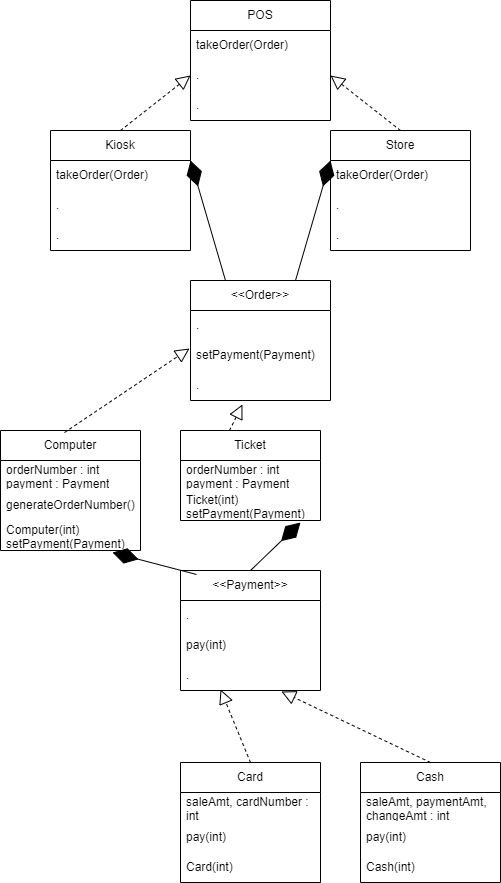

The diagram above was exported from draw.io. Its source (the exported page's mxGraphModel, read from the mxfile embedded in the PNG):
<mxGraphModel dx="684" dy="780" grid="1" gridSize="10" guides="1" tooltips="1" connect="1" arrows="1" fold="1" page="1" pageScale="1" pageWidth="850" pageHeight="1100" math="0" shadow="0">
  <root>
    <mxCell id="0" />
    <mxCell id="1" parent="0" />
    <mxCell id="sKR6LUgC84YrCqd2ntE4-4" value="&amp;lt;&amp;lt;Order&amp;gt;&amp;gt;" style="swimlane;fontStyle=0;childLayout=stackLayout;horizontal=1;startSize=30;horizontalStack=0;resizeParent=1;resizeParentMax=0;resizeLast=0;collapsible=1;marginBottom=0;whiteSpace=wrap;html=1;" vertex="1" parent="1">
      <mxGeometry x="330" y="290" width="140" height="120" as="geometry" />
    </mxCell>
    <mxCell id="sKR6LUgC84YrCqd2ntE4-5" value="." style="text;strokeColor=none;fillColor=none;align=left;verticalAlign=middle;spacingLeft=4;spacingRight=4;overflow=hidden;points=[[0,0.5],[1,0.5]];portConstraint=eastwest;rotatable=0;whiteSpace=wrap;html=1;" vertex="1" parent="sKR6LUgC84YrCqd2ntE4-4">
      <mxGeometry y="30" width="140" height="30" as="geometry" />
    </mxCell>
    <mxCell id="sKR6LUgC84YrCqd2ntE4-6" value="setPayment(Payment)" style="text;strokeColor=none;fillColor=none;align=left;verticalAlign=middle;spacingLeft=4;spacingRight=4;overflow=hidden;points=[[0,0.5],[1,0.5]];portConstraint=eastwest;rotatable=0;whiteSpace=wrap;html=1;" vertex="1" parent="sKR6LUgC84YrCqd2ntE4-4">
      <mxGeometry y="60" width="140" height="30" as="geometry" />
    </mxCell>
    <mxCell id="sKR6LUgC84YrCqd2ntE4-7" value="." style="text;strokeColor=none;fillColor=none;align=left;verticalAlign=middle;spacingLeft=4;spacingRight=4;overflow=hidden;points=[[0,0.5],[1,0.5]];portConstraint=eastwest;rotatable=0;whiteSpace=wrap;html=1;" vertex="1" parent="sKR6LUgC84YrCqd2ntE4-4">
      <mxGeometry y="90" width="140" height="30" as="geometry" />
    </mxCell>
    <mxCell id="sKR6LUgC84YrCqd2ntE4-8" value="&amp;lt;&amp;lt;Payment&amp;gt;&amp;gt;" style="swimlane;fontStyle=0;childLayout=stackLayout;horizontal=1;startSize=30;horizontalStack=0;resizeParent=1;resizeParentMax=0;resizeLast=0;collapsible=1;marginBottom=0;whiteSpace=wrap;html=1;" vertex="1" parent="1">
      <mxGeometry x="320" y="580" width="140" height="120" as="geometry" />
    </mxCell>
    <mxCell id="sKR6LUgC84YrCqd2ntE4-9" value="." style="text;strokeColor=none;fillColor=none;align=left;verticalAlign=middle;spacingLeft=4;spacingRight=4;overflow=hidden;points=[[0,0.5],[1,0.5]];portConstraint=eastwest;rotatable=0;whiteSpace=wrap;html=1;" vertex="1" parent="sKR6LUgC84YrCqd2ntE4-8">
      <mxGeometry y="30" width="140" height="30" as="geometry" />
    </mxCell>
    <mxCell id="sKR6LUgC84YrCqd2ntE4-10" value="pay(int)" style="text;strokeColor=none;fillColor=none;align=left;verticalAlign=middle;spacingLeft=4;spacingRight=4;overflow=hidden;points=[[0,0.5],[1,0.5]];portConstraint=eastwest;rotatable=0;whiteSpace=wrap;html=1;" vertex="1" parent="sKR6LUgC84YrCqd2ntE4-8">
      <mxGeometry y="60" width="140" height="30" as="geometry" />
    </mxCell>
    <mxCell id="sKR6LUgC84YrCqd2ntE4-11" value="." style="text;strokeColor=none;fillColor=none;align=left;verticalAlign=middle;spacingLeft=4;spacingRight=4;overflow=hidden;points=[[0,0.5],[1,0.5]];portConstraint=eastwest;rotatable=0;whiteSpace=wrap;html=1;" vertex="1" parent="sKR6LUgC84YrCqd2ntE4-8">
      <mxGeometry y="90" width="140" height="30" as="geometry" />
    </mxCell>
    <mxCell id="sKR6LUgC84YrCqd2ntE4-12" value="Kiosk" style="swimlane;fontStyle=0;childLayout=stackLayout;horizontal=1;startSize=30;horizontalStack=0;resizeParent=1;resizeParentMax=0;resizeLast=0;collapsible=1;marginBottom=0;whiteSpace=wrap;html=1;" vertex="1" parent="1">
      <mxGeometry x="190" y="140" width="140" height="120" as="geometry" />
    </mxCell>
    <mxCell id="sKR6LUgC84YrCqd2ntE4-13" value="takeOrder(Order)" style="text;strokeColor=none;fillColor=none;align=left;verticalAlign=middle;spacingLeft=4;spacingRight=4;overflow=hidden;points=[[0,0.5],[1,0.5]];portConstraint=eastwest;rotatable=0;whiteSpace=wrap;html=1;" vertex="1" parent="sKR6LUgC84YrCqd2ntE4-12">
      <mxGeometry y="30" width="140" height="30" as="geometry" />
    </mxCell>
    <mxCell id="sKR6LUgC84YrCqd2ntE4-14" value="." style="text;strokeColor=none;fillColor=none;align=left;verticalAlign=middle;spacingLeft=4;spacingRight=4;overflow=hidden;points=[[0,0.5],[1,0.5]];portConstraint=eastwest;rotatable=0;whiteSpace=wrap;html=1;" vertex="1" parent="sKR6LUgC84YrCqd2ntE4-12">
      <mxGeometry y="60" width="140" height="30" as="geometry" />
    </mxCell>
    <mxCell id="sKR6LUgC84YrCqd2ntE4-15" value="." style="text;strokeColor=none;fillColor=none;align=left;verticalAlign=middle;spacingLeft=4;spacingRight=4;overflow=hidden;points=[[0,0.5],[1,0.5]];portConstraint=eastwest;rotatable=0;whiteSpace=wrap;html=1;" vertex="1" parent="sKR6LUgC84YrCqd2ntE4-12">
      <mxGeometry y="90" width="140" height="30" as="geometry" />
    </mxCell>
    <mxCell id="sKR6LUgC84YrCqd2ntE4-16" value="Store" style="swimlane;fontStyle=0;childLayout=stackLayout;horizontal=1;startSize=30;horizontalStack=0;resizeParent=1;resizeParentMax=0;resizeLast=0;collapsible=1;marginBottom=0;whiteSpace=wrap;html=1;" vertex="1" parent="1">
      <mxGeometry x="470" y="140" width="140" height="120" as="geometry" />
    </mxCell>
    <mxCell id="sKR6LUgC84YrCqd2ntE4-17" value="takeOrder(Order)" style="text;strokeColor=none;fillColor=none;align=left;verticalAlign=middle;spacingLeft=4;spacingRight=4;overflow=hidden;points=[[0,0.5],[1,0.5]];portConstraint=eastwest;rotatable=0;whiteSpace=wrap;html=1;" vertex="1" parent="sKR6LUgC84YrCqd2ntE4-16">
      <mxGeometry y="30" width="140" height="30" as="geometry" />
    </mxCell>
    <mxCell id="sKR6LUgC84YrCqd2ntE4-18" value="." style="text;strokeColor=none;fillColor=none;align=left;verticalAlign=middle;spacingLeft=4;spacingRight=4;overflow=hidden;points=[[0,0.5],[1,0.5]];portConstraint=eastwest;rotatable=0;whiteSpace=wrap;html=1;" vertex="1" parent="sKR6LUgC84YrCqd2ntE4-16">
      <mxGeometry y="60" width="140" height="30" as="geometry" />
    </mxCell>
    <mxCell id="sKR6LUgC84YrCqd2ntE4-19" value="." style="text;strokeColor=none;fillColor=none;align=left;verticalAlign=middle;spacingLeft=4;spacingRight=4;overflow=hidden;points=[[0,0.5],[1,0.5]];portConstraint=eastwest;rotatable=0;whiteSpace=wrap;html=1;" vertex="1" parent="sKR6LUgC84YrCqd2ntE4-16">
      <mxGeometry y="90" width="140" height="30" as="geometry" />
    </mxCell>
    <mxCell id="sKR6LUgC84YrCqd2ntE4-20" value="Computer" style="swimlane;fontStyle=0;childLayout=stackLayout;horizontal=1;startSize=30;horizontalStack=0;resizeParent=1;resizeParentMax=0;resizeLast=0;collapsible=1;marginBottom=0;whiteSpace=wrap;html=1;" vertex="1" parent="1">
      <mxGeometry x="140" y="440" width="140" height="120" as="geometry" />
    </mxCell>
    <mxCell id="sKR6LUgC84YrCqd2ntE4-21" value="orderNumber : int&lt;br&gt;payment : Payment" style="text;strokeColor=none;fillColor=none;align=left;verticalAlign=middle;spacingLeft=4;spacingRight=4;overflow=hidden;points=[[0,0.5],[1,0.5]];portConstraint=eastwest;rotatable=0;whiteSpace=wrap;html=1;" vertex="1" parent="sKR6LUgC84YrCqd2ntE4-20">
      <mxGeometry y="30" width="140" height="30" as="geometry" />
    </mxCell>
    <mxCell id="sKR6LUgC84YrCqd2ntE4-22" value="generateOrderNumber()" style="text;strokeColor=none;fillColor=none;align=left;verticalAlign=middle;spacingLeft=4;spacingRight=4;overflow=hidden;points=[[0,0.5],[1,0.5]];portConstraint=eastwest;rotatable=0;whiteSpace=wrap;html=1;" vertex="1" parent="sKR6LUgC84YrCqd2ntE4-20">
      <mxGeometry y="60" width="140" height="30" as="geometry" />
    </mxCell>
    <mxCell id="sKR6LUgC84YrCqd2ntE4-23" value="Computer(int)&lt;br&gt;setPayment(Payment)" style="text;strokeColor=none;fillColor=none;align=left;verticalAlign=middle;spacingLeft=4;spacingRight=4;overflow=hidden;points=[[0,0.5],[1,0.5]];portConstraint=eastwest;rotatable=0;whiteSpace=wrap;html=1;" vertex="1" parent="sKR6LUgC84YrCqd2ntE4-20">
      <mxGeometry y="90" width="140" height="30" as="geometry" />
    </mxCell>
    <mxCell id="sKR6LUgC84YrCqd2ntE4-24" value="Ticket" style="swimlane;fontStyle=0;childLayout=stackLayout;horizontal=1;startSize=30;horizontalStack=0;resizeParent=1;resizeParentMax=0;resizeLast=0;collapsible=1;marginBottom=0;whiteSpace=wrap;html=1;" vertex="1" parent="1">
      <mxGeometry x="320" y="440" width="140" height="90" as="geometry" />
    </mxCell>
    <mxCell id="sKR6LUgC84YrCqd2ntE4-25" value="orderNumber : int&lt;br&gt;payment : Payment" style="text;strokeColor=none;fillColor=none;align=left;verticalAlign=middle;spacingLeft=4;spacingRight=4;overflow=hidden;points=[[0,0.5],[1,0.5]];portConstraint=eastwest;rotatable=0;whiteSpace=wrap;html=1;" vertex="1" parent="sKR6LUgC84YrCqd2ntE4-24">
      <mxGeometry y="30" width="140" height="30" as="geometry" />
    </mxCell>
    <mxCell id="sKR6LUgC84YrCqd2ntE4-27" value="Ticket(int)&lt;br&gt;setPayment(Payment)" style="text;strokeColor=none;fillColor=none;align=left;verticalAlign=middle;spacingLeft=4;spacingRight=4;overflow=hidden;points=[[0,0.5],[1,0.5]];portConstraint=eastwest;rotatable=0;whiteSpace=wrap;html=1;" vertex="1" parent="sKR6LUgC84YrCqd2ntE4-24">
      <mxGeometry y="60" width="140" height="30" as="geometry" />
    </mxCell>
    <mxCell id="sKR6LUgC84YrCqd2ntE4-28" value="Card" style="swimlane;fontStyle=0;childLayout=stackLayout;horizontal=1;startSize=30;horizontalStack=0;resizeParent=1;resizeParentMax=0;resizeLast=0;collapsible=1;marginBottom=0;whiteSpace=wrap;html=1;" vertex="1" parent="1">
      <mxGeometry x="320" y="772" width="140" height="120" as="geometry" />
    </mxCell>
    <mxCell id="sKR6LUgC84YrCqd2ntE4-29" value="saleAmt, cardNumber : int" style="text;strokeColor=none;fillColor=none;align=left;verticalAlign=middle;spacingLeft=4;spacingRight=4;overflow=hidden;points=[[0,0.5],[1,0.5]];portConstraint=eastwest;rotatable=0;whiteSpace=wrap;html=1;" vertex="1" parent="sKR6LUgC84YrCqd2ntE4-28">
      <mxGeometry y="30" width="140" height="30" as="geometry" />
    </mxCell>
    <mxCell id="sKR6LUgC84YrCqd2ntE4-30" value="pay(int)" style="text;strokeColor=none;fillColor=none;align=left;verticalAlign=middle;spacingLeft=4;spacingRight=4;overflow=hidden;points=[[0,0.5],[1,0.5]];portConstraint=eastwest;rotatable=0;whiteSpace=wrap;html=1;" vertex="1" parent="sKR6LUgC84YrCqd2ntE4-28">
      <mxGeometry y="60" width="140" height="30" as="geometry" />
    </mxCell>
    <mxCell id="sKR6LUgC84YrCqd2ntE4-31" value="Card(int)" style="text;strokeColor=none;fillColor=none;align=left;verticalAlign=middle;spacingLeft=4;spacingRight=4;overflow=hidden;points=[[0,0.5],[1,0.5]];portConstraint=eastwest;rotatable=0;whiteSpace=wrap;html=1;" vertex="1" parent="sKR6LUgC84YrCqd2ntE4-28">
      <mxGeometry y="90" width="140" height="30" as="geometry" />
    </mxCell>
    <mxCell id="sKR6LUgC84YrCqd2ntE4-32" value="Cash" style="swimlane;fontStyle=0;childLayout=stackLayout;horizontal=1;startSize=30;horizontalStack=0;resizeParent=1;resizeParentMax=0;resizeLast=0;collapsible=1;marginBottom=0;whiteSpace=wrap;html=1;" vertex="1" parent="1">
      <mxGeometry x="500" y="772" width="140" height="120" as="geometry" />
    </mxCell>
    <mxCell id="sKR6LUgC84YrCqd2ntE4-33" value="saleAmt, paymentAmt, changeAmt : int" style="text;strokeColor=none;fillColor=none;align=left;verticalAlign=middle;spacingLeft=4;spacingRight=4;overflow=hidden;points=[[0,0.5],[1,0.5]];portConstraint=eastwest;rotatable=0;whiteSpace=wrap;html=1;" vertex="1" parent="sKR6LUgC84YrCqd2ntE4-32">
      <mxGeometry y="30" width="140" height="30" as="geometry" />
    </mxCell>
    <mxCell id="sKR6LUgC84YrCqd2ntE4-34" value="pay(int)" style="text;strokeColor=none;fillColor=none;align=left;verticalAlign=middle;spacingLeft=4;spacingRight=4;overflow=hidden;points=[[0,0.5],[1,0.5]];portConstraint=eastwest;rotatable=0;whiteSpace=wrap;html=1;" vertex="1" parent="sKR6LUgC84YrCqd2ntE4-32">
      <mxGeometry y="60" width="140" height="30" as="geometry" />
    </mxCell>
    <mxCell id="sKR6LUgC84YrCqd2ntE4-35" value="Cash(int)" style="text;strokeColor=none;fillColor=none;align=left;verticalAlign=middle;spacingLeft=4;spacingRight=4;overflow=hidden;points=[[0,0.5],[1,0.5]];portConstraint=eastwest;rotatable=0;whiteSpace=wrap;html=1;" vertex="1" parent="sKR6LUgC84YrCqd2ntE4-32">
      <mxGeometry y="90" width="140" height="30" as="geometry" />
    </mxCell>
    <mxCell id="sKR6LUgC84YrCqd2ntE4-40" value="POS" style="swimlane;fontStyle=0;childLayout=stackLayout;horizontal=1;startSize=30;horizontalStack=0;resizeParent=1;resizeParentMax=0;resizeLast=0;collapsible=1;marginBottom=0;whiteSpace=wrap;html=1;" vertex="1" parent="1">
      <mxGeometry x="330" y="10" width="140" height="120" as="geometry" />
    </mxCell>
    <mxCell id="sKR6LUgC84YrCqd2ntE4-41" value="takeOrder(Order)" style="text;strokeColor=none;fillColor=none;align=left;verticalAlign=middle;spacingLeft=4;spacingRight=4;overflow=hidden;points=[[0,0.5],[1,0.5]];portConstraint=eastwest;rotatable=0;whiteSpace=wrap;html=1;" vertex="1" parent="sKR6LUgC84YrCqd2ntE4-40">
      <mxGeometry y="30" width="140" height="30" as="geometry" />
    </mxCell>
    <mxCell id="sKR6LUgC84YrCqd2ntE4-42" value="." style="text;strokeColor=none;fillColor=none;align=left;verticalAlign=middle;spacingLeft=4;spacingRight=4;overflow=hidden;points=[[0,0.5],[1,0.5]];portConstraint=eastwest;rotatable=0;whiteSpace=wrap;html=1;" vertex="1" parent="sKR6LUgC84YrCqd2ntE4-40">
      <mxGeometry y="60" width="140" height="30" as="geometry" />
    </mxCell>
    <mxCell id="sKR6LUgC84YrCqd2ntE4-43" value="." style="text;strokeColor=none;fillColor=none;align=left;verticalAlign=middle;spacingLeft=4;spacingRight=4;overflow=hidden;points=[[0,0.5],[1,0.5]];portConstraint=eastwest;rotatable=0;whiteSpace=wrap;html=1;" vertex="1" parent="sKR6LUgC84YrCqd2ntE4-40">
      <mxGeometry y="90" width="140" height="30" as="geometry" />
    </mxCell>
    <mxCell id="sKR6LUgC84YrCqd2ntE4-79" value="" style="endArrow=block;dashed=1;endFill=0;endSize=12;html=1;rounded=0;entryX=0;entryY=0.5;entryDx=0;entryDy=0;exitX=0.5;exitY=0;exitDx=0;exitDy=0;" edge="1" parent="1" source="sKR6LUgC84YrCqd2ntE4-12" target="sKR6LUgC84YrCqd2ntE4-42">
      <mxGeometry width="160" relative="1" as="geometry">
        <mxPoint x="90" y="80" as="sourcePoint" />
        <mxPoint x="250" y="80" as="targetPoint" />
      </mxGeometry>
    </mxCell>
    <mxCell id="sKR6LUgC84YrCqd2ntE4-80" value="" style="endArrow=block;dashed=1;endFill=0;endSize=12;html=1;rounded=0;entryX=1;entryY=0.5;entryDx=0;entryDy=0;exitX=0.5;exitY=0;exitDx=0;exitDy=0;" edge="1" parent="1" source="sKR6LUgC84YrCqd2ntE4-16" target="sKR6LUgC84YrCqd2ntE4-42">
      <mxGeometry width="160" relative="1" as="geometry">
        <mxPoint x="620" y="90" as="sourcePoint" />
        <mxPoint x="780" y="90" as="targetPoint" />
      </mxGeometry>
    </mxCell>
    <mxCell id="sKR6LUgC84YrCqd2ntE4-81" value="" style="endArrow=diamondThin;endFill=1;endSize=24;html=1;rounded=0;entryX=1;entryY=0.25;entryDx=0;entryDy=0;exitX=0.25;exitY=0;exitDx=0;exitDy=0;" edge="1" parent="1" source="sKR6LUgC84YrCqd2ntE4-4" target="sKR6LUgC84YrCqd2ntE4-12">
      <mxGeometry width="160" relative="1" as="geometry">
        <mxPoint x="100" y="270" as="sourcePoint" />
        <mxPoint x="260" y="270" as="targetPoint" />
      </mxGeometry>
    </mxCell>
    <mxCell id="sKR6LUgC84YrCqd2ntE4-82" value="" style="endArrow=diamondThin;endFill=1;endSize=24;html=1;rounded=0;entryX=0;entryY=0.25;entryDx=0;entryDy=0;exitX=0.75;exitY=0;exitDx=0;exitDy=0;" edge="1" parent="1" source="sKR6LUgC84YrCqd2ntE4-4" target="sKR6LUgC84YrCqd2ntE4-16">
      <mxGeometry width="160" relative="1" as="geometry">
        <mxPoint x="550" y="270" as="sourcePoint" />
        <mxPoint x="710" y="270" as="targetPoint" />
      </mxGeometry>
    </mxCell>
    <mxCell id="sKR6LUgC84YrCqd2ntE4-83" value="" style="endArrow=block;dashed=1;endFill=0;endSize=12;html=1;rounded=0;entryX=-0.007;entryY=0.267;entryDx=0;entryDy=0;entryPerimeter=0;exitX=0.457;exitY=0.017;exitDx=0;exitDy=0;exitPerimeter=0;" edge="1" parent="1" source="sKR6LUgC84YrCqd2ntE4-20" target="sKR6LUgC84YrCqd2ntE4-6">
      <mxGeometry width="160" relative="1" as="geometry">
        <mxPoint x="80" y="380" as="sourcePoint" />
        <mxPoint x="240" y="380" as="targetPoint" />
      </mxGeometry>
    </mxCell>
    <mxCell id="sKR6LUgC84YrCqd2ntE4-84" value="" style="endArrow=block;dashed=1;endFill=0;endSize=12;html=1;rounded=0;entryX=0.371;entryY=1.133;entryDx=0;entryDy=0;entryPerimeter=0;exitX=0.35;exitY=0;exitDx=0;exitDy=0;exitPerimeter=0;" edge="1" parent="1" source="sKR6LUgC84YrCqd2ntE4-24" target="sKR6LUgC84YrCqd2ntE4-7">
      <mxGeometry width="160" relative="1" as="geometry">
        <mxPoint x="80" y="400" as="sourcePoint" />
        <mxPoint x="240" y="400" as="targetPoint" />
      </mxGeometry>
    </mxCell>
    <mxCell id="sKR6LUgC84YrCqd2ntE4-85" value="" style="endArrow=diamondThin;endFill=1;endSize=24;html=1;rounded=0;entryX=0.857;entryY=1.067;entryDx=0;entryDy=0;entryPerimeter=0;exitX=0.5;exitY=0;exitDx=0;exitDy=0;" edge="1" parent="1" source="sKR6LUgC84YrCqd2ntE4-8" target="sKR6LUgC84YrCqd2ntE4-27">
      <mxGeometry width="160" relative="1" as="geometry">
        <mxPoint x="403.98" y="577.99" as="sourcePoint" />
        <mxPoint x="350" y="580" as="targetPoint" />
      </mxGeometry>
    </mxCell>
    <mxCell id="sKR6LUgC84YrCqd2ntE4-87" value="" style="endArrow=block;dashed=1;endFill=0;endSize=12;html=1;rounded=0;entryX=0.286;entryY=0.967;entryDx=0;entryDy=0;exitX=0.5;exitY=0;exitDx=0;exitDy=0;entryPerimeter=0;" edge="1" parent="1" source="sKR6LUgC84YrCqd2ntE4-28" target="sKR6LUgC84YrCqd2ntE4-11">
      <mxGeometry width="160" relative="1" as="geometry">
        <mxPoint x="290" y="792" as="sourcePoint" />
        <mxPoint x="450" y="792" as="targetPoint" />
      </mxGeometry>
    </mxCell>
    <mxCell id="sKR6LUgC84YrCqd2ntE4-88" value="" style="endArrow=block;dashed=1;endFill=0;endSize=12;html=1;rounded=0;entryX=0.721;entryY=1.033;entryDx=0;entryDy=0;entryPerimeter=0;exitX=0.5;exitY=0;exitDx=0;exitDy=0;" edge="1" parent="1" source="sKR6LUgC84YrCqd2ntE4-32" target="sKR6LUgC84YrCqd2ntE4-11">
      <mxGeometry width="160" relative="1" as="geometry">
        <mxPoint x="450" y="752" as="sourcePoint" />
        <mxPoint x="610" y="752" as="targetPoint" />
      </mxGeometry>
    </mxCell>
    <mxCell id="sKR6LUgC84YrCqd2ntE4-89" value="" style="endArrow=diamondThin;endFill=1;endSize=24;html=1;rounded=0;entryX=0.8;entryY=1.067;entryDx=0;entryDy=0;entryPerimeter=0;exitX=0.114;exitY=0.033;exitDx=0;exitDy=0;exitPerimeter=0;" edge="1" parent="1" source="sKR6LUgC84YrCqd2ntE4-8" target="sKR6LUgC84YrCqd2ntE4-23">
      <mxGeometry width="160" relative="1" as="geometry">
        <mxPoint x="470" y="570" as="sourcePoint" />
        <mxPoint x="630" y="570" as="targetPoint" />
      </mxGeometry>
    </mxCell>
  </root>
</mxGraphModel>